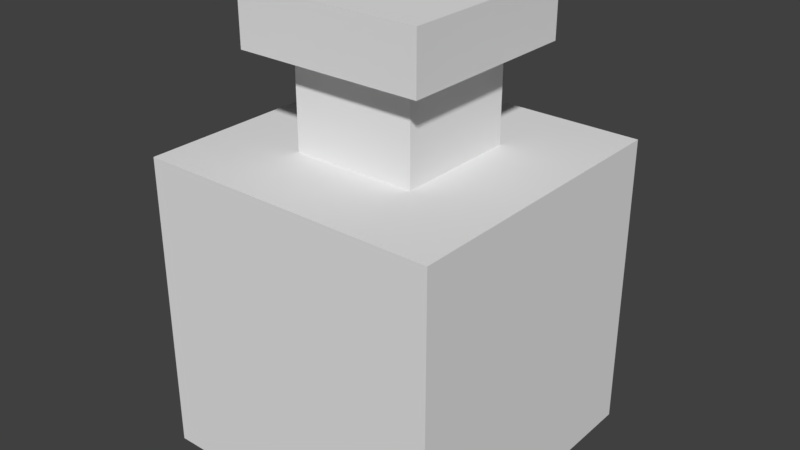 # Source: Vida.blend  (saved by Blender 2.78.0; exported with 4.5.12 LTS)
import bpy
from mathutils import Matrix  # noqa: F401  (used for matrix-valued properties, if any)

bpy.ops.wm.read_factory_settings(use_empty=True)
scene = bpy.context.scene
scene.name = 'Scene'

# ---- collections
col_collection_1 = bpy.data.collections.new('Collection 1'); scene.collection.children.link(col_collection_1)

# ---- world
world_world = bpy.data.worlds.new('World'); scene.world = world_world
world_world.color = (0.05088, 0.05088, 0.05088)
world_world.use_sun_shadow = False
world_world.sun_shadow_jitter_overblur = 0.0
world_world.cycles.sampling_method = 'MANUAL'

# ---- meshes
me_cube_001 = bpy.data.meshes.new('Cube.001')
me_cube_001.from_pydata([(0.2882, 0.2882, 0.5593), (0.2882, 0.2882, -0.01719), (0.2882, -0.2882, 0.5593), (0.2882, -0.2882, -0.01719), (-0.2882, 0.2882, 0.5593), (-0.2882, 0.2882, -0.01719), (-0.2882, -0.2882, 0.5593), (-0.2882, -0.2882, -0.01719), (0.1196, 0.1196, 0.5418), (0.1196, -0.1196, 0.5418), (-0.1196, 0.1196, 0.5418), (-0.1196, -0.1196, 0.5418), (0.1196, -0.1196, 0.7546), (-0.1196, -0.1196, 0.7546), (0.1196, 0.1196, 0.7546), (-0.1196, 0.1196, 0.7546), (0.1789, -0.1789, 0.7387), (-0.1789, -0.1789, 0.7387), (0.1789, 0.1789, 0.7387), (-0.1789, 0.1789, 0.7387), (0.1789, -0.1789, 0.8463), (-0.1789, -0.1789, 0.8463), (0.1789, 0.1789, 0.8463), (-0.1789, 0.1789, 0.8463)], [], [(5, 1, 3, 7), (5, 4, 0, 1), (7, 6, 4, 5), (3, 2, 6, 7), (0, 4, 6, 2), (1, 0, 2, 3), (9, 8, 14, 12), (8, 10, 15, 14), (11, 9, 12, 13), (10, 11, 13, 15), (18, 16, 17, 19), (22, 23, 21, 20), (17, 16, 20, 21), (19, 17, 21, 23), (16, 18, 22, 20), (18, 19, 23, 22)])
_uv = me_cube_001.uv_layers.new(name='UVMap')
_uv.uv.foreach_set('vector', [0.4817, 0.2622, 0.2477, 0.2622, 0.2477, 0.02821, 0.4817, 0.02821, 0.4817, 0.2622, 0.4817, 0.4962, 0.2477, 0.4962, 0.2477, 0.2622, 0.7156, 0.2622, 0.7156, 0.4962, 0.4817, 0.4962, 0.4817, 0.2622, 0.9496, 0.2622, 0.9496, 0.4962, 0.7156, 0.4962, 0.7156, 0.2622, 0.2477, 0.4962, 0.4817, 0.4962, 0.4817, 0.7301, 0.2477, 0.7301, 0.2477, 0.2622, 0.2477, 0.4962, 0.01371, 0.4962, 0.01371, 0.2622, 0.5189, 0.5447, 0.616, 0.5447, 0.616, 0.6311, 0.5189, 0.6311, 0.616, 0.5447, 0.7131, 0.5447, 0.7131, 0.6311, 0.616, 0.6311, 0.8102, 0.5447, 0.9072, 0.5447, 0.9072, 0.6311, 0.8102, 0.6311, 0.7131, 0.5447, 0.8102, 0.5447, 0.8102, 0.6311, 0.7131, 0.6311, 0.6645, 0.65, 0.8096, 0.65, 0.8096, 0.7952, 0.6645, 0.7952, 0.6645, 0.9841, 0.6645, 0.8389, 0.8096, 0.8389, 0.8096, 0.9841, 0.8096, 0.7952, 0.9548, 0.7952, 0.9548, 0.8389, 0.8096, 0.8389, 0.6645, 0.7952, 0.8096, 0.7952, 0.8096, 0.8389, 0.6645, 0.8389, 0.3741, 0.7952, 0.5193, 0.7952, 0.5193, 0.8389, 0.3741, 0.8389, 0.5193, 0.7952, 0.6645, 0.7952, 0.6645, 0.8389, 0.5193, 0.8389])
me_cube_001.use_remesh_preserve_volume = False
me_cube_001.use_remesh_preserve_attributes = False
me_cube_001.use_mirror_vertex_groups = False
me_cube_001.update()

# ---- objects
ob_cube = bpy.data.objects.new('Cube', me_cube_001)

# ---- transforms, parenting, visibility, modifiers, constraints
ob_cube.location = (0.0, 0.0, 0.0)
ob_cube.lineart.crease_threshold = 0.0

# ---- collection membership
col_collection_1.objects.link(ob_cube)

# ---- scene / render settings (as saved in the file)
scene.frame_start = 1; scene.frame_end = 250; scene.frame_set(1)
scene.render.engine = 'BLENDER_EEVEE_NEXT'
scene.render.resolution_percentage = 50
scene.render.dither_intensity = 0.0
scene.cycles.use_denoising = False
scene.cycles.samples = 128
scene.cycles.sampling_pattern = 'TABULATED_SOBOL'
scene.cycles.light_sampling_threshold = 0.0
scene.cycles.use_adaptive_sampling = False
scene.cycles.use_light_tree = False
scene.cycles.blur_glossy = 0.0
scene.cycles.sample_clamp_indirect = 0.0
scene.view_settings.view_transform = 'Standard'
bpy.context.view_layer.update()

# ---- added for rendering (the .blend has no active camera and no usable light): camera, sun
cam_auto = bpy.data.cameras.new('AutoCamera')
cam_auto.lens = 50.0
cam_auto.sensor_width = 36.0
cam_auto.clip_end = 1000.0
ob_auto_camera = bpy.data.objects.new('AutoCamera', cam_auto)
scene.collection.objects.link(ob_auto_camera)
ob_auto_camera.location = (1.09879, -1.31854, 1.2936)
ob_auto_camera.rotation_euler = (1.09748, -7.21219e-08, 0.694738)
scene.camera = ob_auto_camera
light_auto_sun = bpy.data.lights.new('AutoSun', 'SUN')
light_auto_sun.energy = 3.0
light_auto_sun.angle = 0.0523599
ob_auto_sun = bpy.data.objects.new('AutoSun', light_auto_sun)
scene.collection.objects.link(ob_auto_sun)
ob_auto_sun.rotation_euler = (0.872665, 0.174533, 0.523599)
bpy.context.view_layer.update()
